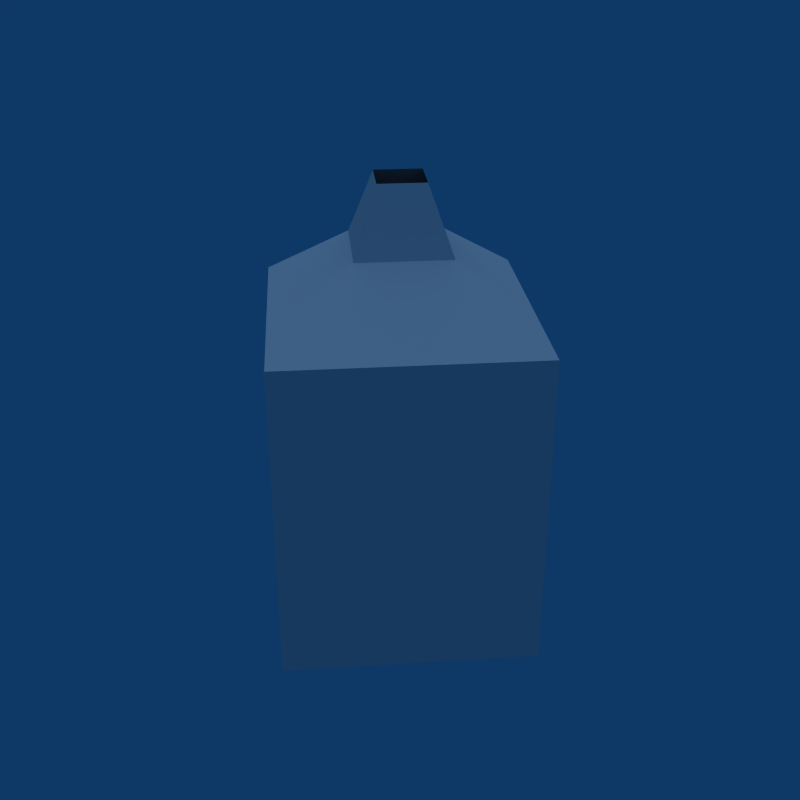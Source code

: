# Source: Room_Entry.blend  (saved by Blender 2.49.2; exported with 4.5.12 LTS)
import bpy
from mathutils import Matrix  # noqa: F401  (used for matrix-valued properties, if any)

bpy.ops.wm.read_factory_settings(use_empty=True)
scene = bpy.context.scene
scene.name = 'Scene'

# ---- collections
col_collection_1 = bpy.data.collections.new('Collection 1'); scene.collection.children.link(col_collection_1)

# ---- world
world_world = bpy.data.worlds.new('World'); scene.world = world_world
world_world.color = (0.05656, 0.2208, 0.4)
world_world.use_sun_shadow = False
world_world.sun_shadow_jitter_overblur = 0.0
world_world.cycles.sampling_method = 'MANUAL'
world_world.cycles.sample_map_resolution = 256

# ---- lights
light_lamp = bpy.data.lights.new('Lamp', 'SUN')
light_lamp.transmission_factor = 0.0
light_lamp.angle = 1.571
light_lamp.energy = 1.0
light_lamp.shadow_buffer_clip_start = 0.5
light_lamp.shadow_soft_size = 1.0
light_lamp.shadow_cascade_max_distance = 1000.0
light_lamp.cycles.use_multiple_importance_sampling = False

# ---- meshes
me_plane_001 = bpy.data.meshes.new('Plane.001')
me_plane_001.from_pydata([(0.0, 0.5, 0.0), (0.5, 0.0, 0.0), (0.0, -0.5, 0.0), (-0.5, 0.0, 0.0), (0.0, -1.0, -1.0), (-1.0, 0.0, -1.0), (0.0, 1.0, -1.0), (1.0, 0.0, -1.0), (0.0, -2.765, -2.0), (-2.765, 0.0, -2.0), (0.0, 2.765, -2.0), (2.765, 0.0, -2.0), (0.0, -2.765, -7.0), (-2.765, 0.0, -7.0), (0.0, 2.765, -7.0), (2.765, 0.0, -7.0)], [], [(2, 4, 5, 3), (6, 0, 3, 5), (0, 6, 7, 1), (1, 7, 4, 2), (4, 8, 9, 5), (5, 9, 10, 6), (6, 10, 11, 7), (7, 11, 8, 4), (8, 12, 13, 9), (9, 13, 14, 10), (10, 14, 15, 11), (11, 15, 12, 8), (13, 12, 15, 14)])
_uv = me_plane_001.uv_layers.new(name='UVTex')
_uv.uv.foreach_set('vector', [0.5, 0.5, 0.5, 0.0, 0.0, 0.0, 0.25, 0.5, 0.5, 0.0, 0.5, 0.5, 0.25, 0.5, 0.0, 0.0, 0.5, 0.5, 0.5, 0.0, 1.0, 0.0, 0.75, 0.5, 0.75, 0.5, 1.0, 0.0, 0.5, 0.0, 0.5, 0.5, 0.5, 0.0, 0.5, -0.8826, -0.8826, 0.5, 0.0, 0.5, 0.0, 0.5, -0.8826, 0.5, 0.5, 1.883, 0.5, 1.0, 0.5, 0.0, 0.5, 0.8826, 1.883, -0.5, 1.0, -0.5, 0.0, 0.5, 0.8826, 0.5, -0.5, -0.8826, -0.5, 0.0, 0.5, 0.5, 0.5, -3.5, -0.8826, -3.5, -0.8826, 0.5, 0.1174, 0.5, 0.1174, -3.5, 1.5, -3.5, 1.5, 0.5, 0.5, 0.5, 0.5, -3.5, 1.883, -3.5, 1.883, 0.5, 0.8826, 0.5, 0.8826, -3.5, -0.5, -3.5, -0.5, 0.5, 0.1174, 0.5, 1.5, -0.8826, 2.883, 0.5, 1.5, 1.883])
me_plane_001.use_remesh_preserve_volume = False
me_plane_001.use_remesh_preserve_attributes = False
me_plane_001.use_mirror_vertex_groups = False
me_plane_001.update()

# ---- objects
ob_roomentry = bpy.data.objects.new('RoomEntry', me_plane_001)
ob_lamp = bpy.data.objects.new('Lamp', light_lamp)

# ---- transforms, parenting, visibility, modifiers, constraints
ob_roomentry.location = (0.0, 0.0, 0.0)
ob_roomentry.lock_rotations_4d = False
ob_roomentry.empty_display_type = 'ARROWS'
ob_roomentry.lineart.crease_threshold = 0.0
ob_lamp.location = (0.0, 0.0, 0.0)
ob_lamp.lock_rotations_4d = False
ob_lamp.empty_display_type = 'ARROWS'
ob_lamp.lineart.crease_threshold = 0.0

# ---- collection membership
col_collection_1.objects.link(ob_roomentry)
col_collection_1.objects.link(ob_lamp)

# ---- scene / render settings (as saved in the file)
scene.frame_start = 1; scene.frame_end = 250; scene.frame_set(1)
scene.render.engine = 'BLENDER_EEVEE_NEXT'
scene.render.image_settings.compression = 90
scene.render.resolution_x = 640
scene.render.resolution_y = 640
scene.render.pixel_aspect_x = 100.0
scene.render.pixel_aspect_y = 100.0
scene.render.fps = 25
scene.render.dither_intensity = 0.0
scene.render.use_compositing = False
scene.render.use_sequencer = False
scene.render.bake_margin = 2
scene.render.bake_bias = 0.0
scene.render.use_stamp_time = False
scene.render.use_stamp_date = False
scene.render.use_stamp_frame = False
scene.render.use_stamp_camera = False
scene.render.use_stamp_scene = False
scene.render.use_stamp_filename = False
scene.render.use_stamp_render_time = False
scene.render.stamp_font_size = 0
scene.cycles.use_denoising = False
scene.cycles.samples = 10
scene.cycles.sampling_pattern = 'TABULATED_SOBOL'
scene.cycles.light_sampling_threshold = 0.0
scene.cycles.use_adaptive_sampling = False
scene.cycles.use_light_tree = False
scene.cycles.blur_glossy = 0.0
scene.cycles.volume_bounces = 1
scene.cycles.pixel_filter_type = 'GAUSSIAN'
scene.cycles.sample_clamp_indirect = 0.0
scene.view_settings.view_transform = 'Raw'
bpy.context.view_layer.update()

# ---- added for rendering (the .blend has no active camera): camera
cam_auto = bpy.data.cameras.new('AutoCamera')
cam_auto.lens = 50.0
cam_auto.sensor_width = 36.0
cam_auto.clip_end = 1000.0
ob_auto_camera = bpy.data.objects.new('AutoCamera', cam_auto)
scene.collection.objects.link(ob_auto_camera)
ob_auto_camera.location = (9.71133, -11.6536, 4.26906)
ob_auto_camera.rotation_euler = (1.09748, -7.21219e-08, 0.694738)
scene.camera = ob_auto_camera
bpy.context.view_layer.update()
